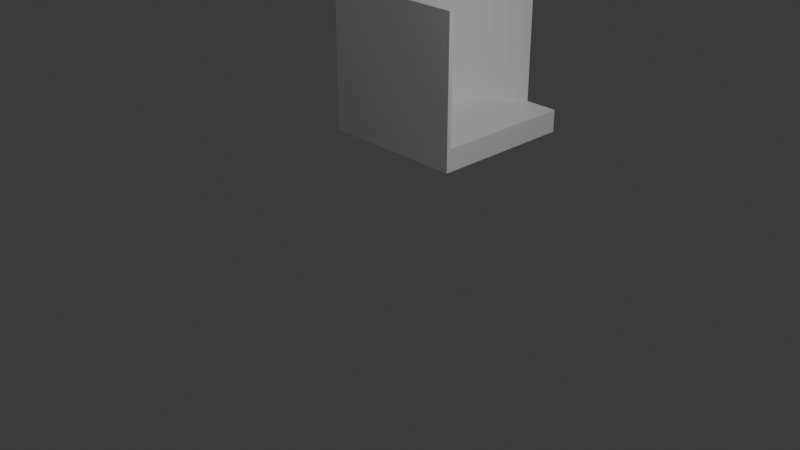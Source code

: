 # Source: 2_Bool_Tool.blend  (saved by Blender 4.4.30; exported with 4.5.12 LTS)
import bpy
from mathutils import Matrix  # noqa: F401  (used for matrix-valued properties, if any)

bpy.ops.wm.read_factory_settings(use_empty=True)
scene = bpy.context.scene
scene.name = 'Scene'

# ---- collections
col_collection = bpy.data.collections.new('Collection'); scene.collection.children.link(col_collection)
col_boolean_cutters = bpy.data.collections.new('boolean_cutters'); scene.collection.children.link(col_boolean_cutters)
col_boolean_cutters.hide_render = True

# ---- world
world_world = bpy.data.worlds.new('World'); scene.world = world_world
world_world.use_nodes = True; world_world.node_tree.nodes.clear()
_N = world_world.node_tree.nodes; _L = world_world.node_tree.links
n0 = _N.new('ShaderNodeOutputWorld'); n0.name = 'World Output'; n0.location = (300, 300)
n1 = _N.new('ShaderNodeBackground'); n1.name = 'Background'; n1.location = (10, 300)
n1.inputs[0].default_value = (0.05088, 0.05088, 0.05088, 1.0)
_L.new(n1.outputs[0], n0.inputs[0])
n0.is_active_output = True
world_world.color = (0.05088, 0.05088, 0.05088)
world_world.sun_shadow_jitter_overblur = 0.0

# ---- cameras
cam_camera = bpy.data.cameras.new('Camera')
cam_camera.clip_end = 100.0
cam_camera.ortho_scale = 7.314

# ---- lights
light_light = bpy.data.lights.new('Light', 'POINT')
light_light.energy = 1000.0
light_light.shadow_soft_size = 0.1

# ---- meshes
me_cube_001 = bpy.data.meshes.new('Cube.001')
me_cube_001.from_pydata([(-3.193, 1.909, -0.4642), (-3.193, 1.909, 1.536), (-3.193, 3.909, -0.4642), (-3.193, 3.909, 1.536), (-1.193, 1.909, -0.4642), (-1.193, 1.909, 1.536), (-1.193, 3.909, -0.4642), (-1.193, 3.909, 1.536)], [], [(0, 1, 3, 2), (2, 3, 7, 6), (6, 7, 5, 4), (4, 5, 1, 0), (2, 6, 4, 0), (7, 3, 1, 5)])
_uv = me_cube_001.uv_layers.new(name='UVMap')
_uv.uv.foreach_set('vector', [0.375, 0.0, 0.625, 0.0, 0.625, 0.25, 0.375, 0.25, 0.375, 0.25, 0.625, 0.25, 0.625, 0.5, 0.375, 0.5, 0.375, 0.5, 0.625, 0.5, 0.625, 0.75, 0.375, 0.75, 0.375, 0.75, 0.625, 0.75, 0.625, 1.0, 0.375, 1.0, 0.125, 0.5, 0.375, 0.5, 0.375, 0.75, 0.125, 0.75, 0.625, 0.5, 0.875, 0.5, 0.875, 0.75, 0.625, 0.75])
me_cube_001.update()
me_cylinder = bpy.data.meshes.new('Cylinder')
me_cylinder.from_pydata([(0.817, 1.71, 0.8743), (0.817, 1.71, 2.874), (1.012, 1.69, 0.8743), (1.012, 1.69, 2.874), (1.2, 1.634, 0.8743), (1.2, 1.634, 2.874), (1.373, 1.541, 0.8743), (1.373, 1.541, 2.874), (1.524, 1.417, 0.8743), (1.524, 1.417, 2.874), (1.648, 1.265, 0.8743), (1.648, 1.265, 2.874), (1.741, 1.092, 0.8743), (1.741, 1.092, 2.874), (1.798, 0.9048, 0.8743), (1.798, 0.9048, 2.874), (1.817, 0.7097, 0.8743), (1.817, 0.7097, 2.874), (1.798, 0.5146, 0.8743), (1.798, 0.5146, 2.874), (1.741, 0.327, 0.8743), (1.741, 0.327, 2.874), (1.648, 0.1541, 0.8743), (1.648, 0.1541, 2.874), (1.524, 0.002562, 0.8743), (1.524, 0.002562, 2.874), (1.373, -0.1218, 0.8743), (1.373, -0.1218, 2.874), (1.2, -0.2142, 0.8743), (1.2, -0.2142, 2.874), (1.012, -0.2711, 0.8743), (1.012, -0.2711, 2.874), (0.817, -0.2903, 0.8743), (0.817, -0.2903, 2.874), (0.6219, -0.2711, 0.8743), (0.6219, -0.2711, 2.874), (0.4343, -0.2142, 0.8743), (0.4343, -0.2142, 2.874), (0.2614, -0.1218, 0.8743), (0.2614, -0.1218, 2.874), (0.1099, 0.002562, 0.8743), (0.1099, 0.002562, 2.874), (-0.01446, 0.1541, 0.8743), (-0.01446, 0.1541, 2.874), (-0.1069, 0.327, 0.8743), (-0.1069, 0.327, 2.874), (-0.1638, 0.5146, 0.8743), (-0.1638, 0.5146, 2.874), (-0.183, 0.7097, 0.8743), (-0.183, 0.7097, 2.874), (-0.1638, 0.9048, 0.8743), (-0.1638, 0.9048, 2.874), (-0.1069, 1.092, 0.8743), (-0.1069, 1.092, 2.874), (-0.01446, 1.265, 0.8743), (-0.01446, 1.265, 2.874), (0.1099, 1.417, 0.8743), (0.1099, 1.417, 2.874), (0.2614, 1.541, 0.8743), (0.2614, 1.541, 2.874), (0.4343, 1.634, 0.8743), (0.4343, 1.634, 2.874), (0.6219, 1.69, 0.8743), (0.6219, 1.69, 2.874)], [], [(0, 1, 3, 2), (2, 3, 5, 4), (4, 5, 7, 6), (6, 7, 9, 8), (8, 9, 11, 10), (10, 11, 13, 12), (12, 13, 15, 14), (14, 15, 17, 16), (16, 17, 19, 18), (18, 19, 21, 20), (20, 21, 23, 22), (22, 23, 25, 24), (24, 25, 27, 26), (26, 27, 29, 28), (28, 29, 31, 30), (30, 31, 33, 32), (32, 33, 35, 34), (34, 35, 37, 36), (36, 37, 39, 38), (38, 39, 41, 40), (40, 41, 43, 42), (42, 43, 45, 44), (44, 45, 47, 46), (46, 47, 49, 48), (48, 49, 51, 50), (50, 51, 53, 52), (52, 53, 55, 54), (54, 55, 57, 56), (56, 57, 59, 58), (58, 59, 61, 60), (3, 1, 63, 61, 59, 57, 55, 53, 51, 49, 47, 45, 43, 41, 39, 37, 35, 33, 31, 29, 27, 25, 23, 21, 19, 17, 15, 13, 11, 9, 7, 5), (60, 61, 63, 62), (62, 63, 1, 0), (0, 2, 4, 6, 8, 10, 12, 14, 16, 18, 20, 22, 24, 26, 28, 30, 32, 34, 36, 38, 40, 42, 44, 46, 48, 50, 52, 54, 56, 58, 60, 62)])
_uv = me_cylinder.uv_layers.new(name='UVMap')
_uv.uv.foreach_set('vector', [1.0, 0.5, 1.0, 1.0, 0.9688, 1.0, 0.9688, 0.5, 0.9688, 0.5, 0.9688, 1.0, 0.9375, 1.0, 0.9375, 0.5, 0.9375, 0.5, 0.9375, 1.0, 0.9062, 1.0, 0.9062, 0.5, 0.9062, 0.5, 0.9062, 1.0, 0.875, 1.0, 0.875, 0.5, 0.875, 0.5, 0.875, 1.0, 0.8438, 1.0, 0.8438, 0.5, 0.8438, 0.5, 0.8438, 1.0, 0.8125, 1.0, 0.8125, 0.5, 0.8125, 0.5, 0.8125, 1.0, 0.7812, 1.0, 0.7812, 0.5, 0.7812, 0.5, 0.7812, 1.0, 0.75, 1.0, 0.75, 0.5, 0.75, 0.5, 0.75, 1.0, 0.7188, 1.0, 0.7188, 0.5, 0.7188, 0.5, 0.7188, 1.0, 0.6875, 1.0, 0.6875, 0.5, 0.6875, 0.5, 0.6875, 1.0, 0.6562, 1.0, 0.6562, 0.5, 0.6562, 0.5, 0.6562, 1.0, 0.625, 1.0, 0.625, 0.5, 0.625, 0.5, 0.625, 1.0, 0.5938, 1.0, 0.5938, 0.5, 0.5938, 0.5, 0.5938, 1.0, 0.5625, 1.0, 0.5625, 0.5, 0.5625, 0.5, 0.5625, 1.0, 0.5312, 1.0, 0.5312, 0.5, 0.5312, 0.5, 0.5312, 1.0, 0.5, 1.0, 0.5, 0.5, 0.5, 0.5, 0.5, 1.0, 0.4688, 1.0, 0.4688, 0.5, 0.4688, 0.5, 0.4688, 1.0, 0.4375, 1.0, 0.4375, 0.5, 0.4375, 0.5, 0.4375, 1.0, 0.4062, 1.0, 0.4062, 0.5, 0.4062, 0.5, 0.4062, 1.0, 0.375, 1.0, 0.375, 0.5, 0.375, 0.5, 0.375, 1.0, 0.3438, 1.0, 0.3438, 0.5, 0.3438, 0.5, 0.3438, 1.0, 0.3125, 1.0, 0.3125, 0.5, 0.3125, 0.5, 0.3125, 1.0, 0.2812, 1.0, 0.2812, 0.5, 0.2812, 0.5, 0.2812, 1.0, 0.25, 1.0, 0.25, 0.5, 0.25, 0.5, 0.25, 1.0, 0.2188, 1.0, 0.2188, 0.5, 0.2188, 0.5, 0.2188, 1.0, 0.1875, 1.0, 0.1875, 0.5, 0.1875, 0.5, 0.1875, 1.0, 0.1562, 1.0, 0.1562, 0.5, 0.1562, 0.5, 0.1562, 1.0, 0.125, 1.0, 0.125, 0.5, 0.125, 0.5, 0.125, 1.0, 0.09375, 1.0, 0.09375, 0.5, 0.09375, 0.5, 0.09375, 1.0, 0.0625, 1.0, 0.0625, 0.5, 0.2968, 0.4854, 0.25, 0.49, 0.2032, 0.4854, 0.1582, 0.4717, 0.1167, 0.4496, 0.08029, 0.4197, 0.05045, 0.3833, 0.02827, 0.3418, 0.01461, 0.2968, 0.01, 0.25, 0.01461, 0.2032, 0.02827, 0.1582, 0.05045, 0.1167, 0.08029, 0.08029, 0.1167, 0.05045, 0.1582, 0.02827, 0.2032, 0.01461, 0.25, 0.01, 0.2968, 0.01461, 0.3418, 0.02827, 0.3833, 0.05045, 0.4197, 0.08029, 0.4496, 0.1167, 0.4717, 0.1582, 0.4854, 0.2032, 0.49, 0.25, 0.4854, 0.2968, 0.4717, 0.3418, 0.4496, 0.3833, 0.4197, 0.4197, 0.3833, 0.4496, 0.3418, 0.4717, 0.0625, 0.5, 0.0625, 1.0, 0.03125, 1.0, 0.03125, 0.5, 0.03125, 0.5, 0.03125, 1.0, 0.0, 1.0, 0.0, 0.5, 0.75, 0.49, 0.7968, 0.4854, 0.8418, 0.4717, 0.8833, 0.4496, 0.9197, 0.4197, 0.9496, 0.3833, 0.9717, 0.3418, 0.9854, 0.2968, 0.99, 0.25, 0.9854, 0.2032, 0.9717, 0.1582, 0.9496, 0.1167, 0.9197, 0.08029, 0.8833, 0.05045, 0.8418, 0.02827, 0.7968, 0.01461, 0.75, 0.01, 0.7032, 0.01461, 0.6582, 0.02827, 0.6167, 0.05045, 0.5803, 0.08029, 0.5504, 0.1167, 0.5283, 0.1582, 0.5146, 0.2032, 0.51, 0.25, 0.5146, 0.2968, 0.5283, 0.3418, 0.5504, 0.3833, 0.5803, 0.4197, 0.6167, 0.4496, 0.6582, 0.4717, 0.7032, 0.4854])
me_cylinder.update()

# ---- objects
ob_light = bpy.data.objects.new('Light', light_light)
ob_camera = bpy.data.objects.new('Camera', cam_camera)
ob_cube = bpy.data.objects.new('Cube', me_cube_001)
ob_cylinder = bpy.data.objects.new('Cylinder', me_cylinder)

# ---- transforms, parenting, visibility, modifiers, constraints
ob_light.location = (4.076, 1.005, 5.904)
ob_light.rotation_euler = (0.6503, 0.05522, 1.866)
ob_light.lock_rotations_4d = False
ob_light.empty_display_type = 'ARROWS'
ob_light.color = (0.0, 0.0, 0.0, 0.0)
ob_light.lineart.crease_threshold = 0.0
ob_camera.location = (7.359, -6.926, 4.958)
ob_camera.rotation_euler = (1.109, 0.0, 0.8149)
ob_camera.lock_rotations_4d = False
ob_camera.empty_display_type = 'ARROWS'
ob_camera.color = (0.0, 0.0, 0.0, 0.0)
ob_camera.display_type = 'WIRE'
ob_camera.lineart.crease_threshold = 0.0
ob_cube.location = (0.0, 0.0, 0.0)
_m = ob_cube.modifiers.new('boolean_Cylinder', 'BOOLEAN')
_m.object = ob_cylinder
_m.solver = 'FAST'
ob_cylinder.parent = ob_cube
ob_cylinder.location = (-2.217, 2.238, -1.034)
ob_cylinder.hide_render = True
ob_cylinder.visible_camera = False
ob_cylinder.visible_diffuse = False
ob_cylinder.visible_glossy = False
ob_cylinder.visible_transmission = False
ob_cylinder.visible_volume_scatter = False
ob_cylinder.visible_shadow = False
ob_cylinder.display_type = 'BOUNDS'
ob_cylinder.lineart.usage = 'EXCLUDE'

# ---- collection membership
col_collection.objects.link(ob_light)
col_collection.objects.link(ob_camera)
col_collection.objects.link(ob_cube)
col_collection.objects.link(ob_cylinder)
col_boolean_cutters.objects.link(ob_cylinder)

# ---- scene / render settings (as saved in the file)
scene.camera = ob_camera
scene.frame_start = 1; scene.frame_end = 250; scene.frame_set(1)
scene.render.engine = 'BLENDER_EEVEE_NEXT'
bpy.context.view_layer.update()
